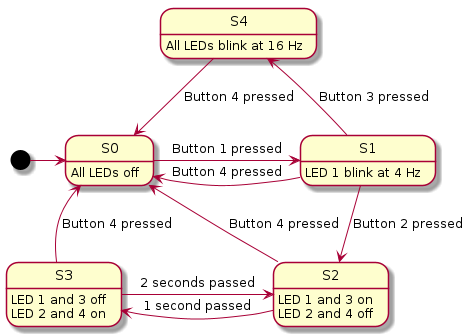

The diagram above was rendered by PlantUML. Its source (embedded in the PNG):
@startuml
S0 : All LEDs off
S1 : LED 1 blink at 4 Hz
S2 : LED 1 and 3 on
S2 : LED 2 and 4 off
S3 : LED 1 and 3 off
S3 : LED 2 and 4 on
S4 : All LEDs blink at 16 Hz

[*] -> S0

S0 -> S1 : Button 1 pressed

S1 -down-> S2 : Button 2 pressed
S1 -up-> S4 : Button 3 pressed

S2 -left-> S3 : 1 second passed
S3 -> S2 : 2 seconds passed

S1 -> S0 : Button 4 pressed
S2 -> S0 : Button 4 pressed
S3 -up-> S0 : Button 4 pressed
S4 -> S0 : Button 4 pressed
@enduml